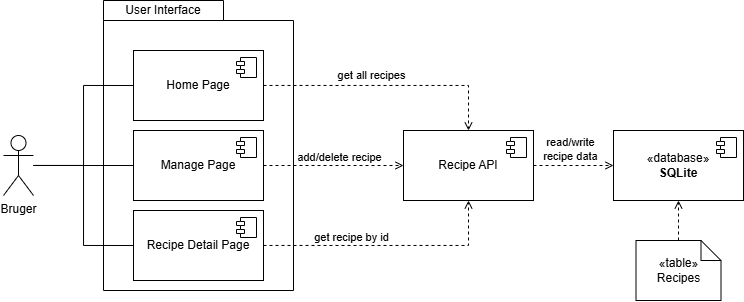

The diagram above was exported from draw.io. Its source (the exported page's mxGraphModel, read from the mxfile embedded in the PNG):
<mxGraphModel dx="983" dy="512" grid="1" gridSize="10" guides="1" tooltips="1" connect="1" arrows="1" fold="1" page="1" pageScale="1" pageWidth="827" pageHeight="1169" math="0" shadow="0">
  <root>
    <mxCell id="0" />
    <mxCell id="1" parent="0" />
    <mxCell id="2" parent="1" style="shape=folder;fontStyle=1;spacingTop=10;tabWidth=120;tabHeight=20;tabPosition=left;html=1;whiteSpace=wrap;" value="" vertex="1">
      <mxGeometry height="290" width="190" x="960" y="200" as="geometry" />
    </mxCell>
    <mxCell id="3" parent="1" style="text;html=1;whiteSpace=wrap;strokeColor=none;fillColor=none;align=center;verticalAlign=middle;rounded=0;" value="User Interface" vertex="1">
      <mxGeometry height="20" width="120" x="960" y="200" as="geometry" />
    </mxCell>
    <mxCell id="4" edge="1" parent="1" source="6" style="edgeStyle=orthogonalEdgeStyle;rounded=0;orthogonalLoop=1;jettySize=auto;html=1;entryX=0.5;entryY=0;entryDx=0;entryDy=0;dashed=1;endArrow=open;endFill=0;" target="18">
      <mxGeometry relative="1" as="geometry" />
    </mxCell>
    <mxCell id="5" connectable="0" parent="4" style="edgeLabel;html=1;align=center;verticalAlign=middle;resizable=0;points=[];" value="get all recipes" vertex="1">
      <mxGeometry relative="1" x="-0.3129" y="1" as="geometry">
        <mxPoint x="21" y="-9" as="offset" />
      </mxGeometry>
    </mxCell>
    <mxCell id="6" parent="1" style="html=1;dropTarget=0;whiteSpace=wrap;" value="Home Page" vertex="1">
      <mxGeometry height="70" width="130" x="990" y="250" as="geometry" />
    </mxCell>
    <mxCell id="7" parent="6" style="shape=module;jettyWidth=8;jettyHeight=4;" value="" vertex="1">
      <mxGeometry height="20" relative="1" width="20" x="1" as="geometry">
        <mxPoint x="-27" y="7" as="offset" />
      </mxGeometry>
    </mxCell>
    <mxCell id="8" edge="1" parent="1" source="10" style="edgeStyle=orthogonalEdgeStyle;rounded=0;orthogonalLoop=1;jettySize=auto;html=1;entryX=0.5;entryY=1;entryDx=0;entryDy=0;dashed=1;endArrow=open;endFill=0;" target="18">
      <mxGeometry relative="1" as="geometry" />
    </mxCell>
    <mxCell id="9" connectable="0" parent="8" style="edgeLabel;html=1;align=center;verticalAlign=middle;resizable=0;points=[];" value="get recipe by id" vertex="1">
      <mxGeometry relative="1" x="-0.3067" y="1" as="geometry">
        <mxPoint x="1" y="-7" as="offset" />
      </mxGeometry>
    </mxCell>
    <mxCell id="10" parent="1" style="html=1;dropTarget=0;whiteSpace=wrap;" value="Recipe Detail Page" vertex="1">
      <mxGeometry height="70" width="130" x="990" y="410" as="geometry" />
    </mxCell>
    <mxCell id="11" parent="10" style="shape=module;jettyWidth=8;jettyHeight=4;" value="" vertex="1">
      <mxGeometry height="20" relative="1" width="20" x="1" as="geometry">
        <mxPoint x="-27" y="7" as="offset" />
      </mxGeometry>
    </mxCell>
    <mxCell id="12" edge="1" parent="1" source="14" style="edgeStyle=orthogonalEdgeStyle;rounded=0;orthogonalLoop=1;jettySize=auto;html=1;entryX=0;entryY=0.5;entryDx=0;entryDy=0;dashed=1;endArrow=open;endFill=0;" target="18">
      <mxGeometry relative="1" as="geometry" />
    </mxCell>
    <mxCell id="13" connectable="0" parent="12" style="edgeLabel;html=1;align=center;verticalAlign=middle;resizable=0;points=[];" value="add/delete recipe" vertex="1">
      <mxGeometry relative="1" x="0.0674" y="-2" as="geometry">
        <mxPoint x="1" y="-10" as="offset" />
      </mxGeometry>
    </mxCell>
    <mxCell id="14" parent="1" style="html=1;dropTarget=0;whiteSpace=wrap;" value="Manage Page" vertex="1">
      <mxGeometry height="70" width="130" x="990" y="330" as="geometry" />
    </mxCell>
    <mxCell id="15" parent="14" style="shape=module;jettyWidth=8;jettyHeight=4;" value="" vertex="1">
      <mxGeometry height="20" relative="1" width="20" x="1" as="geometry">
        <mxPoint x="-27" y="7" as="offset" />
      </mxGeometry>
    </mxCell>
    <mxCell id="16" edge="1" parent="1" source="18" style="edgeStyle=orthogonalEdgeStyle;rounded=0;orthogonalLoop=1;jettySize=auto;html=1;dashed=1;endArrow=open;endFill=0;" target="20" value="">
      <mxGeometry relative="1" as="geometry" />
    </mxCell>
    <mxCell id="17" connectable="0" parent="16" style="edgeLabel;html=1;align=center;verticalAlign=middle;resizable=0;points=[];" value="read/write&lt;div&gt;recipe data&lt;/div&gt;" vertex="1">
      <mxGeometry relative="1" x="-0.2216" y="-1" as="geometry">
        <mxPoint x="6" y="-17" as="offset" />
      </mxGeometry>
    </mxCell>
    <mxCell id="18" parent="1" style="html=1;dropTarget=0;whiteSpace=wrap;" value="Recipe API" vertex="1">
      <mxGeometry height="70" width="130" x="1260" y="330" as="geometry" />
    </mxCell>
    <mxCell id="19" parent="18" style="shape=module;jettyWidth=8;jettyHeight=4;" value="" vertex="1">
      <mxGeometry height="20" relative="1" width="20" x="1" as="geometry">
        <mxPoint x="-27" y="7" as="offset" />
      </mxGeometry>
    </mxCell>
    <mxCell id="20" parent="1" style="html=1;dropTarget=0;whiteSpace=wrap;" value="«database»&lt;br&gt;&lt;b&gt;SQLite&lt;/b&gt;" vertex="1">
      <mxGeometry height="70" width="130" x="1470" y="330" as="geometry" />
    </mxCell>
    <mxCell id="21" parent="20" style="shape=module;jettyWidth=8;jettyHeight=4;" value="" vertex="1">
      <mxGeometry height="20" relative="1" width="20" x="1" as="geometry">
        <mxPoint x="-27" y="7" as="offset" />
      </mxGeometry>
    </mxCell>
    <mxCell id="22" edge="1" parent="1" source="25" style="edgeStyle=orthogonalEdgeStyle;rounded=0;orthogonalLoop=1;jettySize=auto;html=1;entryX=0;entryY=0.5;entryDx=0;entryDy=0;endArrow=none;endFill=0;" target="6">
      <mxGeometry relative="1" as="geometry" />
    </mxCell>
    <mxCell id="23" edge="1" parent="1" source="25" style="edgeStyle=orthogonalEdgeStyle;rounded=0;orthogonalLoop=1;jettySize=auto;html=1;entryX=0;entryY=0.5;entryDx=0;entryDy=0;endArrow=none;endFill=0;" target="14">
      <mxGeometry relative="1" as="geometry" />
    </mxCell>
    <mxCell id="24" edge="1" parent="1" source="25" style="edgeStyle=orthogonalEdgeStyle;rounded=0;orthogonalLoop=1;jettySize=auto;html=1;entryX=0;entryY=0.5;entryDx=0;entryDy=0;endArrow=none;endFill=0;" target="10">
      <mxGeometry relative="1" as="geometry" />
    </mxCell>
    <mxCell id="25" parent="1" style="shape=umlActor;verticalLabelPosition=bottom;verticalAlign=top;html=1;" value="Bruger" vertex="1">
      <mxGeometry height="60" width="30" x="860" y="335" as="geometry" />
    </mxCell>
    <mxCell id="26" edge="1" parent="1" source="27" style="edgeStyle=orthogonalEdgeStyle;rounded=0;orthogonalLoop=1;jettySize=auto;html=1;entryX=0.5;entryY=1;entryDx=0;entryDy=0;dashed=1;endArrow=open;endFill=0;" target="20">
      <mxGeometry relative="1" as="geometry" />
    </mxCell>
    <mxCell id="27" parent="1" style="shape=note;size=20;whiteSpace=wrap;html=1;" value="&lt;div&gt;«table»&lt;/div&gt;&lt;div&gt;Recipes&lt;/div&gt;" vertex="1">
      <mxGeometry height="60" width="85" x="1492.5" y="440" as="geometry" />
    </mxCell>
  </root>
</mxGraphModel>